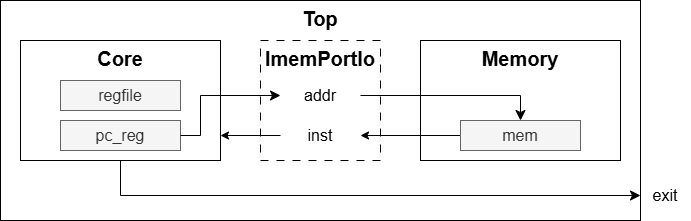

The diagram above was exported from draw.io. Its source (the exported page's mxGraphModel, read from the mxfile embedded in the PNG):
<mxGraphModel dx="1275" dy="1607" grid="1" gridSize="10" guides="1" tooltips="1" connect="1" arrows="1" fold="1" page="1" pageScale="1" pageWidth="850" pageHeight="1100" math="0" shadow="0">
  <root>
    <mxCell id="0" />
    <mxCell id="1" parent="0" />
    <mxCell id="19" value="&lt;b&gt;&lt;font style=&quot;font-size: 20px;&quot;&gt;Top&lt;/font&gt;&lt;/b&gt;" style="rounded=0;whiteSpace=wrap;html=1;align=center;verticalAlign=top;" vertex="1" parent="1">
      <mxGeometry x="100" y="600" width="640" height="220" as="geometry" />
    </mxCell>
    <mxCell id="2" value="&lt;b&gt;&lt;font style=&quot;font-size: 20px;&quot;&gt;Core&lt;/font&gt;&lt;/b&gt;" style="rounded=0;whiteSpace=wrap;html=1;align=center;verticalAlign=top;" vertex="1" parent="1">
      <mxGeometry x="120" y="640" width="200" height="120" as="geometry" />
    </mxCell>
    <mxCell id="3" value="&lt;b&gt;&lt;font style=&quot;font-size: 20px;&quot;&gt;Memory&lt;/font&gt;&lt;/b&gt;" style="rounded=0;whiteSpace=wrap;html=1;align=center;verticalAlign=top;" vertex="1" parent="1">
      <mxGeometry x="520" y="640" width="200" height="120" as="geometry" />
    </mxCell>
    <mxCell id="4" value="&lt;b&gt;&lt;font style=&quot;font-size: 20px;&quot;&gt;ImemPortIo&lt;/font&gt;&lt;/b&gt;" style="rounded=0;whiteSpace=wrap;html=1;align=center;verticalAlign=top;dashed=1;dashPattern=8 8;" vertex="1" parent="1">
      <mxGeometry x="360" y="640" width="120" height="120" as="geometry" />
    </mxCell>
    <mxCell id="5" value="regfile" style="rounded=0;whiteSpace=wrap;html=1;fontSize=16;fillColor=#f5f5f5;fontColor=#333333;strokeColor=#666666;" vertex="1" parent="1">
      <mxGeometry x="160" y="680" width="120" height="30" as="geometry" />
    </mxCell>
    <mxCell id="6" value="pc_reg" style="rounded=0;whiteSpace=wrap;html=1;fontSize=16;fillColor=#f5f5f5;fontColor=#333333;strokeColor=#666666;" vertex="1" parent="1">
      <mxGeometry x="160" y="720" width="120" height="30" as="geometry" />
    </mxCell>
    <mxCell id="16" style="edgeStyle=none;html=1;exitX=0;exitY=0.5;exitDx=0;exitDy=0;entryX=1;entryY=0.5;entryDx=0;entryDy=0;" edge="1" parent="1" source="7" target="9">
      <mxGeometry relative="1" as="geometry" />
    </mxCell>
    <mxCell id="7" value="mem" style="rounded=0;whiteSpace=wrap;html=1;fontSize=16;fillColor=#f5f5f5;fontColor=#333333;strokeColor=#666666;" vertex="1" parent="1">
      <mxGeometry x="560" y="720" width="120" height="30" as="geometry" />
    </mxCell>
    <mxCell id="8" value="addr" style="rounded=0;whiteSpace=wrap;html=1;fontSize=16;strokeColor=none;" vertex="1" parent="1">
      <mxGeometry x="380" y="680" width="80" height="30" as="geometry" />
    </mxCell>
    <mxCell id="9" value="inst" style="rounded=0;whiteSpace=wrap;html=1;fontSize=16;strokeColor=none;" vertex="1" parent="1">
      <mxGeometry x="380" y="720" width="80" height="30" as="geometry" />
    </mxCell>
    <mxCell id="12" value="" style="edgeStyle=elbowEdgeStyle;elbow=horizontal;endArrow=classic;html=1;curved=0;rounded=0;endSize=8;startSize=8;exitX=1;exitY=0.5;exitDx=0;exitDy=0;entryX=0;entryY=0.5;entryDx=0;entryDy=0;" edge="1" parent="1" source="6" target="8">
      <mxGeometry width="50" height="50" relative="1" as="geometry">
        <mxPoint x="400" y="830" as="sourcePoint" />
        <mxPoint x="450" y="780" as="targetPoint" />
        <Array as="points">
          <mxPoint x="300" y="700" />
        </Array>
      </mxGeometry>
    </mxCell>
    <mxCell id="13" style="edgeStyle=none;html=1;exitX=0;exitY=0.5;exitDx=0;exitDy=0;" edge="1" parent="1" source="9">
      <mxGeometry relative="1" as="geometry">
        <mxPoint x="320" y="735" as="targetPoint" />
      </mxGeometry>
    </mxCell>
    <mxCell id="17" value="" style="edgeStyle=segmentEdgeStyle;endArrow=classic;html=1;curved=0;rounded=0;endSize=8;startSize=8;exitX=1;exitY=0.5;exitDx=0;exitDy=0;" edge="1" parent="1" source="8" target="7">
      <mxGeometry width="50" height="50" relative="1" as="geometry">
        <mxPoint x="400" y="830" as="sourcePoint" />
        <mxPoint x="450" y="780" as="targetPoint" />
      </mxGeometry>
    </mxCell>
    <mxCell id="21" value="exit" style="rounded=0;whiteSpace=wrap;html=1;fontSize=16;strokeColor=none;fillColor=none;" vertex="1" parent="1">
      <mxGeometry x="740" y="780" width="50" height="30" as="geometry" />
    </mxCell>
    <mxCell id="22" value="" style="edgeStyle=segmentEdgeStyle;endArrow=classic;html=1;curved=0;rounded=0;endSize=8;startSize=8;entryX=0;entryY=0.5;entryDx=0;entryDy=0;exitX=0.5;exitY=1;exitDx=0;exitDy=0;" edge="1" parent="1" source="2" target="21">
      <mxGeometry width="50" height="50" relative="1" as="geometry">
        <mxPoint x="400" y="830" as="sourcePoint" />
        <mxPoint x="450" y="780" as="targetPoint" />
        <Array as="points">
          <mxPoint x="220" y="795" />
        </Array>
      </mxGeometry>
    </mxCell>
  </root>
</mxGraphModel>